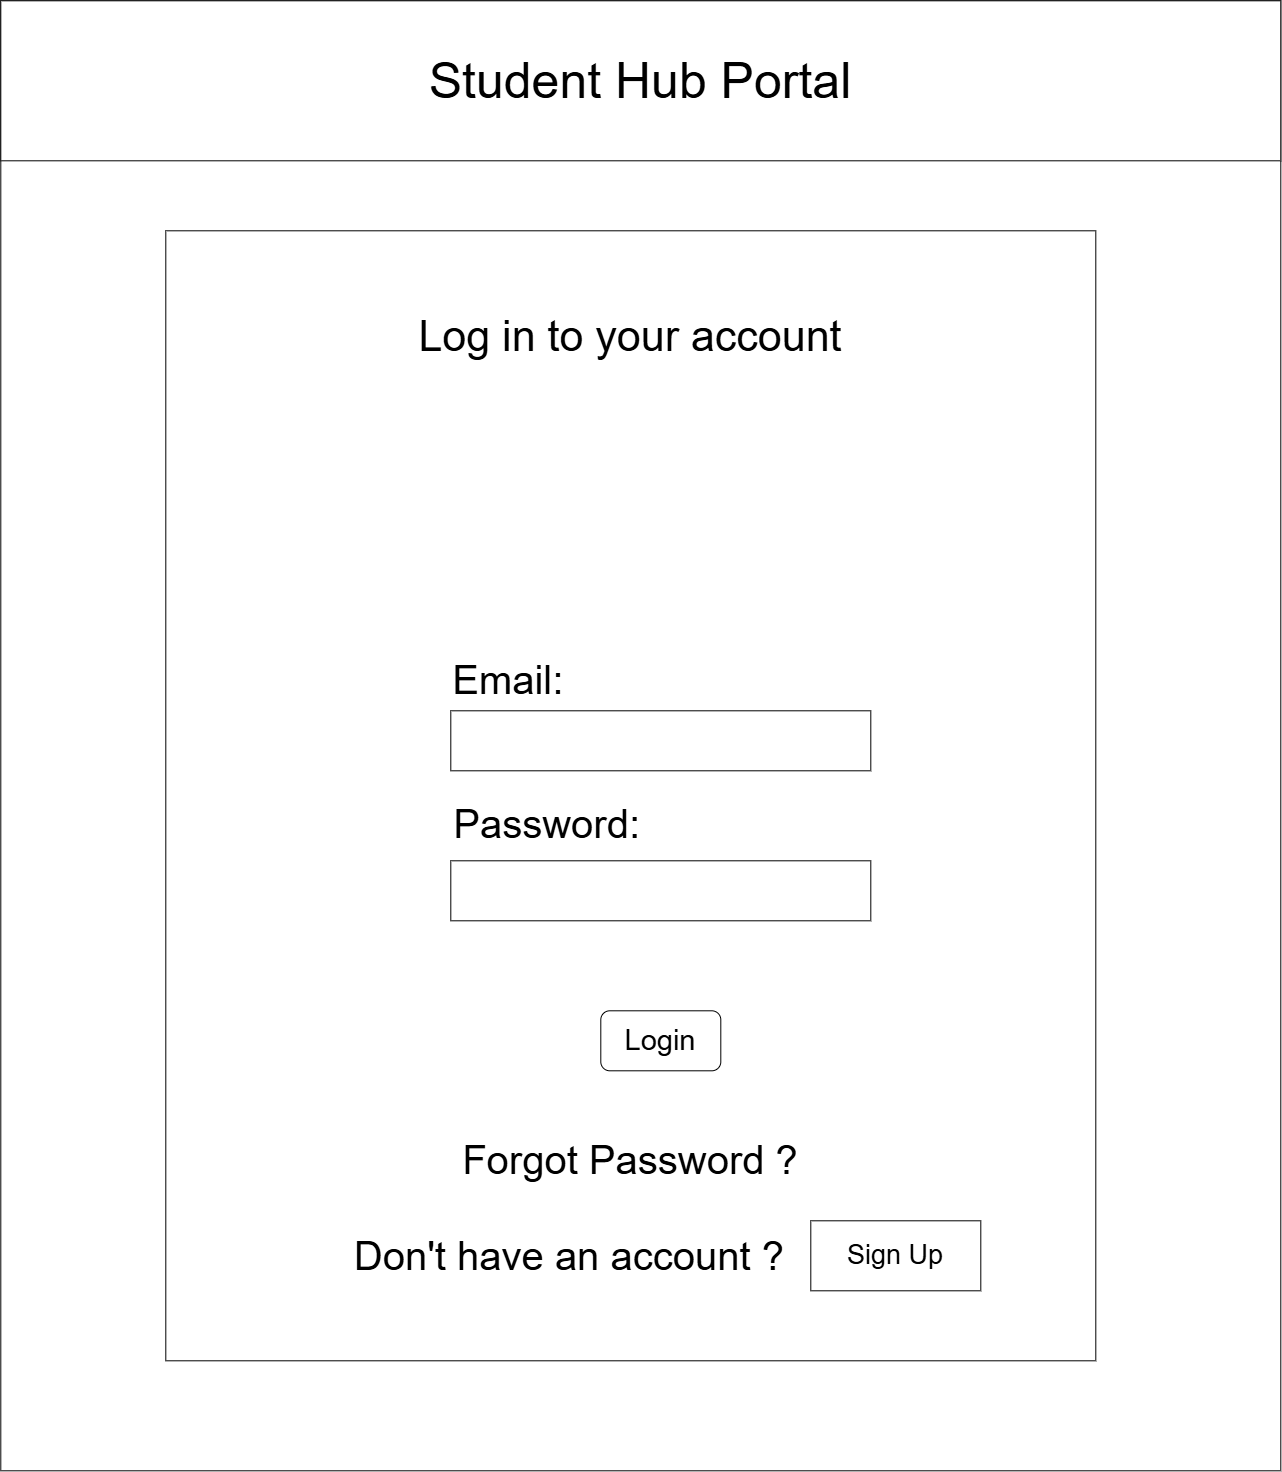

The diagram above was exported from draw.io. Its source (the exported page's mxGraphModel, read from the mxfile embedded in the PNG):
<mxGraphModel dx="2580" dy="2672" grid="1" gridSize="10" guides="1" tooltips="1" connect="1" arrows="1" fold="1" page="1" pageScale="1" pageWidth="827" pageHeight="1169" math="0" shadow="0">
  <root>
    <mxCell id="0" />
    <mxCell id="1" parent="0" />
    <mxCell id="0INRPDFYL1Lksw6qYKsd-2" parent="1" style="rounded=0;whiteSpace=wrap;html=1;" value="" vertex="1">
      <mxGeometry height="1470" width="1280" x="180" y="-980" as="geometry" />
    </mxCell>
    <mxCell id="0INRPDFYL1Lksw6qYKsd-3" parent="1" style="rounded=0;whiteSpace=wrap;html=1;" value="&lt;font style=&quot;font-size: 50px;&quot;&gt;Student Hub Portal&lt;/font&gt;" vertex="1">
      <mxGeometry height="160" width="1280" x="180" y="-980" as="geometry" />
    </mxCell>
    <mxCell id="0INRPDFYL1Lksw6qYKsd-4" parent="1" style="rounded=0;whiteSpace=wrap;html=1;" value="&lt;font style=&quot;font-size: 43px;&quot;&gt;Log in to your account&lt;/font&gt;&lt;div&gt;&lt;font style=&quot;font-size: 40px;&quot;&gt;&lt;br&gt;&lt;/font&gt;&lt;/div&gt;&lt;div&gt;&lt;font style=&quot;font-size: 40px;&quot;&gt;&lt;br&gt;&lt;/font&gt;&lt;/div&gt;&lt;div&gt;&lt;br&gt;&lt;/div&gt;&lt;div&gt;&lt;br&gt;&lt;/div&gt;&lt;div&gt;&lt;br&gt;&lt;/div&gt;&lt;div&gt;&lt;br&gt;&lt;/div&gt;&lt;div&gt;&lt;br&gt;&lt;/div&gt;&lt;div&gt;&lt;br&gt;&lt;/div&gt;&lt;div&gt;&lt;br&gt;&lt;/div&gt;&lt;div&gt;&lt;font style=&quot;font-size: 40px;&quot;&gt;&lt;br&gt;&lt;/font&gt;&lt;/div&gt;&lt;div&gt;&lt;font style=&quot;font-size: 40px;&quot;&gt;&lt;br&gt;&lt;/font&gt;&lt;/div&gt;&lt;div&gt;&lt;font style=&quot;font-size: 40px;&quot;&gt;Email:&amp;nbsp; &amp;nbsp; &amp;nbsp; &amp;nbsp; &amp;nbsp; &amp;nbsp; &amp;nbsp; &amp;nbsp; &amp;nbsp; &amp;nbsp; &amp;nbsp;&amp;nbsp;&lt;/font&gt;&lt;/div&gt;&lt;div&gt;&lt;font style=&quot;font-size: 40px;&quot;&gt;&lt;br&gt;&lt;/font&gt;&lt;/div&gt;&lt;div&gt;&lt;font style=&quot;font-size: 40px;&quot;&gt;&lt;br&gt;&lt;/font&gt;&lt;/div&gt;&lt;div&gt;&lt;font style=&quot;font-size: 40px;&quot;&gt;Password:&amp;nbsp; &amp;nbsp; &amp;nbsp; &amp;nbsp; &amp;nbsp; &amp;nbsp; &amp;nbsp; &amp;nbsp;&lt;/font&gt;&lt;/div&gt;&lt;div&gt;&lt;font style=&quot;font-size: 40px;&quot;&gt;&lt;br&gt;&lt;/font&gt;&lt;/div&gt;&lt;div&gt;&lt;font style=&quot;font-size: 40px;&quot;&gt;&lt;br&gt;&lt;/font&gt;&lt;/div&gt;&lt;div&gt;&lt;font style=&quot;font-size: 40px;&quot;&gt;&lt;br&gt;&lt;/font&gt;&lt;/div&gt;&lt;div&gt;&lt;font style=&quot;font-size: 40px;&quot;&gt;&lt;br&gt;&lt;/font&gt;&lt;/div&gt;&lt;div&gt;&lt;font style=&quot;font-size: 40px;&quot;&gt;&lt;br&gt;&lt;/font&gt;&lt;/div&gt;&lt;div&gt;&lt;font style=&quot;font-size: 40px;&quot;&gt;&lt;br&gt;&lt;/font&gt;&lt;/div&gt;&lt;div&gt;&lt;font style=&quot;font-size: 40px;&quot;&gt;Forgot Password ?&lt;/font&gt;&lt;/div&gt;&lt;div&gt;&lt;font style=&quot;font-size: 40px;&quot;&gt;&lt;br&gt;&lt;/font&gt;&lt;/div&gt;&lt;div&gt;&lt;font style=&quot;font-size: 40px;&quot;&gt;Don't have an account ?&amp;nbsp; &amp;nbsp; &amp;nbsp; &amp;nbsp; &amp;nbsp;&amp;nbsp;&lt;/font&gt;&lt;span style=&quot;background-color: transparent; color: light-dark(rgb(0, 0, 0), rgb(255, 255, 255)); font-size: 40px;&quot;&gt;&amp;nbsp;&lt;/span&gt;&lt;/div&gt;" vertex="1">
      <mxGeometry height="1130" width="930" x="345" y="-750" as="geometry" />
    </mxCell>
    <mxCell id="0INRPDFYL1Lksw6qYKsd-5" parent="1" style="rounded=0;whiteSpace=wrap;html=1;" value="" vertex="1">
      <mxGeometry height="60" width="420" x="630" y="-270" as="geometry" />
    </mxCell>
    <mxCell id="0INRPDFYL1Lksw6qYKsd-9" parent="1" style="rounded=0;whiteSpace=wrap;html=1;" value="" vertex="1">
      <mxGeometry height="60" width="420" x="630" y="-120" as="geometry" />
    </mxCell>
    <mxCell id="0INRPDFYL1Lksw6qYKsd-10" parent="1" style="rounded=1;whiteSpace=wrap;html=1;" value="&lt;font style=&quot;font-size: 29px;&quot;&gt;Login&lt;/font&gt;" vertex="1">
      <mxGeometry height="60" width="120" x="780" y="30" as="geometry" />
    </mxCell>
    <mxCell id="0INRPDFYL1Lksw6qYKsd-11" parent="1" style="rounded=0;whiteSpace=wrap;html=1;" value="&lt;font style=&quot;font-size: 27px;&quot;&gt;Sign Up&lt;/font&gt;" vertex="1">
      <mxGeometry height="70" width="170" x="990" y="240" as="geometry" />
    </mxCell>
  </root>
</mxGraphModel>